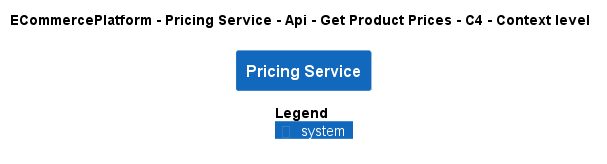

The diagram above was rendered by PlantUML. Its source (embedded in the PNG):
@startuml
!pragma layout smetana
!include ..\..\..\..\..\..\..\.c4s\C4_Context.puml

AddElementTag("c4interflow:lifecycle:new", $bgColor=green, $fontColor=#ffffff, $borderColor=green, $shadowing="False")
AddElementTag("c4interflow:lifecycle:changed", $bgColor=orange, $fontColor=#ffffff, $borderColor=orange, $shadowing="False")
AddElementTag("c4interflow:lifecycle:removed", $bgColor=red, $fontColor=#ffffff, $borderColor=red, $shadowing="False")

AddRelTag("c4interflow:lifecycle:new", $textColor=green, $lineColor=green)
AddRelTag("c4interflow:lifecycle:changed", $textColor=orange, $lineColor=orange)
AddRelTag("c4interflow:lifecycle:removed", $textColor=red, $lineColor=red)

SHOW_PERSON_PORTRAIT()
LAYOUT_TOP_DOWN()

skinparam linetype polyline

title ECommercePlatform - Pricing Service - Api - Get Product Prices - C4 - Context level

System(ECommercePlatform.SoftwareSystems.PricingService, "Pricing Service", "")



SHOW_LEGEND()
@enduml